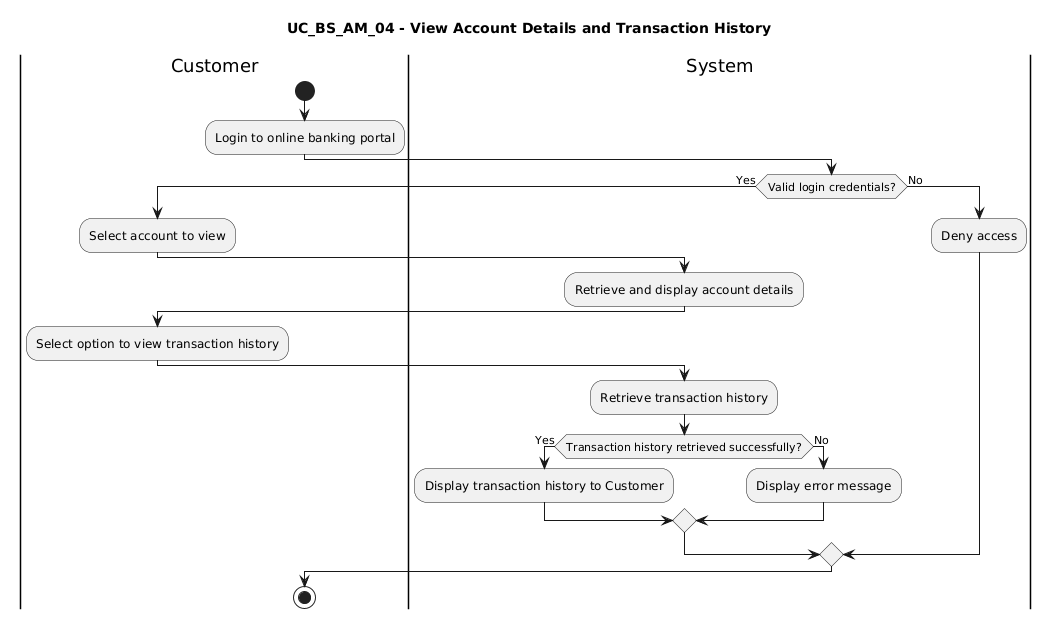

The diagram above was rendered by PlantUML. Its source (embedded in the PNG):
@startuml
title UC_BS_AM_04 - View Account Details and Transaction History 

|Customer|
start
:Login to online banking portal;
|System|
if (Valid login credentials?) then (Yes)
|Customer|
:Select account to view;
|System|
:Retrieve and display account details;
|Customer|
:Select option to view transaction history;
|System|
:Retrieve transaction history;
if (Transaction history retrieved successfully?) then (Yes)
  :Display transaction history to Customer;
else (No)
  :Display error message;
endif
else (No)
  :Deny access;
endif

|Customer|
stop
@enduml